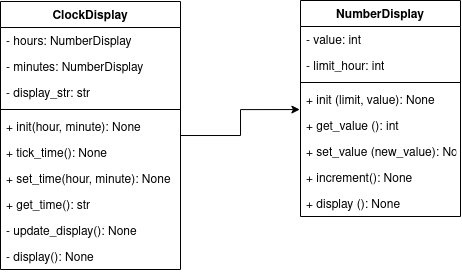

The diagram above was exported from draw.io. Its source (the exported page's mxGraphModel, read from the mxfile embedded in the PNG):
<mxGraphModel dx="981" dy="456" grid="1" gridSize="10" guides="1" tooltips="1" connect="1" arrows="1" fold="1" page="1" pageScale="1" pageWidth="850" pageHeight="1100" math="0" shadow="0">
  <root>
    <mxCell id="0" />
    <mxCell id="1" parent="0" />
    <mxCell id="2" value="NumberDisplay" style="swimlane;fontStyle=1;align=center;verticalAlign=top;childLayout=stackLayout;horizontal=1;startSize=26;horizontalStack=0;resizeParent=1;resizeParentMax=0;resizeLast=0;collapsible=1;marginBottom=0;" vertex="1" parent="1">
      <mxGeometry x="430" y="260" width="160" height="216" as="geometry" />
    </mxCell>
    <mxCell id="3" value="- value: int" style="text;strokeColor=none;fillColor=none;align=left;verticalAlign=top;spacingLeft=4;spacingRight=4;overflow=hidden;rotatable=0;points=[[0,0.5],[1,0.5]];portConstraint=eastwest;" vertex="1" parent="2">
      <mxGeometry y="26" width="160" height="26" as="geometry" />
    </mxCell>
    <mxCell id="4" value="- limit_hour: int " style="text;strokeColor=none;fillColor=none;align=left;verticalAlign=top;spacingLeft=4;spacingRight=4;overflow=hidden;rotatable=0;points=[[0,0.5],[1,0.5]];portConstraint=eastwest;" vertex="1" parent="2">
      <mxGeometry y="52" width="160" height="26" as="geometry" />
    </mxCell>
    <mxCell id="5" value="" style="line;strokeWidth=1;fillColor=none;align=left;verticalAlign=middle;spacingTop=-1;spacingLeft=3;spacingRight=3;rotatable=0;labelPosition=right;points=[];portConstraint=eastwest;" vertex="1" parent="2">
      <mxGeometry y="78" width="160" height="8" as="geometry" />
    </mxCell>
    <mxCell id="6" value="+ init (limit, value): None" style="text;strokeColor=none;fillColor=none;align=left;verticalAlign=top;spacingLeft=4;spacingRight=4;overflow=hidden;rotatable=0;points=[[0,0.5],[1,0.5]];portConstraint=eastwest;" vertex="1" parent="2">
      <mxGeometry y="86" width="160" height="26" as="geometry" />
    </mxCell>
    <mxCell id="7" value="+ get_value (): int" style="text;strokeColor=none;fillColor=none;align=left;verticalAlign=top;spacingLeft=4;spacingRight=4;overflow=hidden;rotatable=0;points=[[0,0.5],[1,0.5]];portConstraint=eastwest;" vertex="1" parent="2">
      <mxGeometry y="112" width="160" height="26" as="geometry" />
    </mxCell>
    <mxCell id="8" value="+ set_value (new_value): None" style="text;strokeColor=none;fillColor=none;align=left;verticalAlign=top;spacingLeft=4;spacingRight=4;overflow=hidden;rotatable=0;points=[[0,0.5],[1,0.5]];portConstraint=eastwest;" vertex="1" parent="2">
      <mxGeometry y="138" width="160" height="26" as="geometry" />
    </mxCell>
    <mxCell id="9" value="+ increment(): None" style="text;strokeColor=none;fillColor=none;align=left;verticalAlign=top;spacingLeft=4;spacingRight=4;overflow=hidden;rotatable=0;points=[[0,0.5],[1,0.5]];portConstraint=eastwest;" vertex="1" parent="2">
      <mxGeometry y="164" width="160" height="26" as="geometry" />
    </mxCell>
    <mxCell id="10" value="+ display (): None" style="text;strokeColor=none;fillColor=none;align=left;verticalAlign=top;spacingLeft=4;spacingRight=4;overflow=hidden;rotatable=0;points=[[0,0.5],[1,0.5]];portConstraint=eastwest;" vertex="1" parent="2">
      <mxGeometry y="190" width="160" height="26" as="geometry" />
    </mxCell>
    <mxCell id="11" style="edgeStyle=orthogonalEdgeStyle;rounded=0;orthogonalLoop=1;jettySize=auto;html=1;entryX=-0.004;entryY=-0.113;entryDx=0;entryDy=0;entryPerimeter=0;" edge="1" source="12" target="7" parent="1">
      <mxGeometry relative="1" as="geometry" />
    </mxCell>
    <mxCell id="12" value="ClockDisplay" style="swimlane;fontStyle=1;align=center;verticalAlign=top;childLayout=stackLayout;horizontal=1;startSize=26;horizontalStack=0;resizeParent=1;resizeParentMax=0;resizeLast=0;collapsible=1;marginBottom=0;" vertex="1" parent="1">
      <mxGeometry x="130" y="261" width="180" height="268" as="geometry" />
    </mxCell>
    <mxCell id="13" value="- hours: NumberDisplay" style="text;strokeColor=none;fillColor=none;align=left;verticalAlign=top;spacingLeft=4;spacingRight=4;overflow=hidden;rotatable=0;points=[[0,0.5],[1,0.5]];portConstraint=eastwest;" vertex="1" parent="12">
      <mxGeometry y="26" width="180" height="26" as="geometry" />
    </mxCell>
    <mxCell id="14" value="- minutes: NumberDisplay" style="text;strokeColor=none;fillColor=none;align=left;verticalAlign=top;spacingLeft=4;spacingRight=4;overflow=hidden;rotatable=0;points=[[0,0.5],[1,0.5]];portConstraint=eastwest;" vertex="1" parent="12">
      <mxGeometry y="52" width="180" height="26" as="geometry" />
    </mxCell>
    <mxCell id="15" value="- display_str: str" style="text;strokeColor=none;fillColor=none;align=left;verticalAlign=top;spacingLeft=4;spacingRight=4;overflow=hidden;rotatable=0;points=[[0,0.5],[1,0.5]];portConstraint=eastwest;" vertex="1" parent="12">
      <mxGeometry y="78" width="180" height="26" as="geometry" />
    </mxCell>
    <mxCell id="16" value="" style="line;strokeWidth=1;fillColor=none;align=left;verticalAlign=middle;spacingTop=-1;spacingLeft=3;spacingRight=3;rotatable=0;labelPosition=right;points=[];portConstraint=eastwest;" vertex="1" parent="12">
      <mxGeometry y="104" width="180" height="8" as="geometry" />
    </mxCell>
    <mxCell id="17" value="+ init(hour, minute): None" style="text;strokeColor=none;fillColor=none;align=left;verticalAlign=top;spacingLeft=4;spacingRight=4;overflow=hidden;rotatable=0;points=[[0,0.5],[1,0.5]];portConstraint=eastwest;" vertex="1" parent="12">
      <mxGeometry y="112" width="180" height="26" as="geometry" />
    </mxCell>
    <mxCell id="18" value="+ tick_time(): None" style="text;strokeColor=none;fillColor=none;align=left;verticalAlign=top;spacingLeft=4;spacingRight=4;overflow=hidden;rotatable=0;points=[[0,0.5],[1,0.5]];portConstraint=eastwest;" vertex="1" parent="12">
      <mxGeometry y="138" width="180" height="26" as="geometry" />
    </mxCell>
    <mxCell id="19" value="+ set_time(hour, minute): None" style="text;strokeColor=none;fillColor=none;align=left;verticalAlign=top;spacingLeft=4;spacingRight=4;overflow=hidden;rotatable=0;points=[[0,0.5],[1,0.5]];portConstraint=eastwest;" vertex="1" parent="12">
      <mxGeometry y="164" width="180" height="26" as="geometry" />
    </mxCell>
    <mxCell id="20" value="+ get_time(): str" style="text;strokeColor=none;fillColor=none;align=left;verticalAlign=top;spacingLeft=4;spacingRight=4;overflow=hidden;rotatable=0;points=[[0,0.5],[1,0.5]];portConstraint=eastwest;" vertex="1" parent="12">
      <mxGeometry y="190" width="180" height="26" as="geometry" />
    </mxCell>
    <mxCell id="21" value="- update_display(): None" style="text;strokeColor=none;fillColor=none;align=left;verticalAlign=top;spacingLeft=4;spacingRight=4;overflow=hidden;rotatable=0;points=[[0,0.5],[1,0.5]];portConstraint=eastwest;" vertex="1" parent="12">
      <mxGeometry y="216" width="180" height="26" as="geometry" />
    </mxCell>
    <mxCell id="22" value="- display(): None" style="text;strokeColor=none;fillColor=none;align=left;verticalAlign=top;spacingLeft=4;spacingRight=4;overflow=hidden;rotatable=0;points=[[0,0.5],[1,0.5]];portConstraint=eastwest;" vertex="1" parent="12">
      <mxGeometry y="242" width="180" height="26" as="geometry" />
    </mxCell>
  </root>
</mxGraphModel>